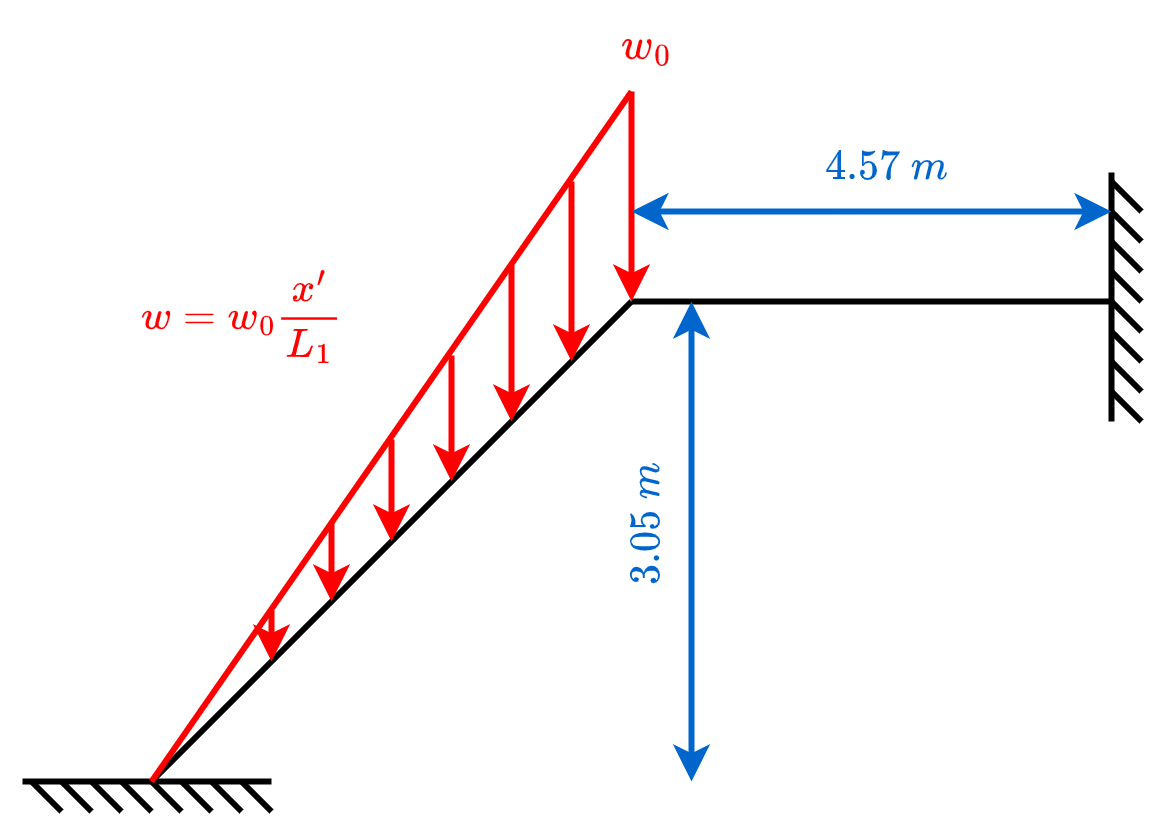

The diagram above was exported from draw.io. Its source (the exported page's mxGraphModel, read from the mxfile embedded in the PNG):
<mxGraphModel dx="474" dy="490" grid="1" gridSize="10" guides="1" tooltips="1" connect="1" arrows="1" fold="1" page="1" pageScale="1" pageWidth="850" pageHeight="1100" background="#ffffff" math="1" shadow="0">
  <root>
    <mxCell id="0" />
    <mxCell id="1" parent="0" />
    <mxCell id="34" value="" style="edgeStyle=none;orthogonalLoop=1;jettySize=auto;html=1;strokeColor=#000000;strokeWidth=2;endArrow=none;endFill=0;" parent="1" edge="1">
      <mxGeometry width="80" relative="1" as="geometry">
        <mxPoint x="320" y="440" as="sourcePoint" />
        <mxPoint x="480" y="440" as="targetPoint" />
        <Array as="points" />
      </mxGeometry>
    </mxCell>
    <mxCell id="35" value="" style="edgeStyle=none;orthogonalLoop=1;jettySize=auto;html=1;strokeColor=#000000;strokeWidth=2;endArrow=none;endFill=0;" parent="1" edge="1">
      <mxGeometry width="80" relative="1" as="geometry">
        <mxPoint x="160" y="600" as="sourcePoint" />
        <mxPoint x="320" y="440" as="targetPoint" />
        <Array as="points" />
      </mxGeometry>
    </mxCell>
    <mxCell id="36" value="" style="edgeStyle=none;orthogonalLoop=1;jettySize=auto;html=1;strokeColor=#000000;strokeWidth=2;endArrow=none;endFill=0;" parent="1" edge="1">
      <mxGeometry width="80" relative="1" as="geometry">
        <mxPoint x="480" y="397" as="sourcePoint" />
        <mxPoint x="480" y="480" as="targetPoint" />
        <Array as="points" />
      </mxGeometry>
    </mxCell>
    <mxCell id="37" value="" style="edgeStyle=none;orthogonalLoop=1;jettySize=auto;html=1;strokeColor=#000000;strokeWidth=2;endArrow=none;endFill=0;" parent="1" edge="1">
      <mxGeometry width="80" relative="1" as="geometry">
        <mxPoint x="117" y="600" as="sourcePoint" />
        <mxPoint x="200" y="600" as="targetPoint" />
        <Array as="points" />
      </mxGeometry>
    </mxCell>
    <mxCell id="38" value="" style="edgeStyle=none;orthogonalLoop=1;jettySize=auto;html=1;strokeColor=#000000;strokeWidth=2;endArrow=none;endFill=0;" parent="1" edge="1">
      <mxGeometry width="80" relative="1" as="geometry">
        <mxPoint x="130" y="600" as="sourcePoint" />
        <mxPoint x="140" y="610" as="targetPoint" />
        <Array as="points" />
      </mxGeometry>
    </mxCell>
    <mxCell id="39" value="" style="edgeStyle=none;orthogonalLoop=1;jettySize=auto;html=1;strokeColor=#000000;strokeWidth=2;endArrow=none;endFill=0;" parent="1" edge="1">
      <mxGeometry width="80" relative="1" as="geometry">
        <mxPoint x="150" y="600" as="sourcePoint" />
        <mxPoint x="160" y="610" as="targetPoint" />
        <Array as="points" />
      </mxGeometry>
    </mxCell>
    <mxCell id="40" value="" style="edgeStyle=none;orthogonalLoop=1;jettySize=auto;html=1;strokeColor=#000000;strokeWidth=2;endArrow=none;endFill=0;" parent="1" edge="1">
      <mxGeometry width="80" relative="1" as="geometry">
        <mxPoint x="170" y="600" as="sourcePoint" />
        <mxPoint x="180" y="610" as="targetPoint" />
        <Array as="points" />
      </mxGeometry>
    </mxCell>
    <mxCell id="41" value="" style="edgeStyle=none;orthogonalLoop=1;jettySize=auto;html=1;strokeColor=#000000;strokeWidth=2;endArrow=none;endFill=0;" parent="1" edge="1">
      <mxGeometry width="80" relative="1" as="geometry">
        <mxPoint x="190" y="600" as="sourcePoint" />
        <mxPoint x="200" y="610" as="targetPoint" />
        <Array as="points" />
      </mxGeometry>
    </mxCell>
    <mxCell id="42" value="" style="edgeStyle=none;orthogonalLoop=1;jettySize=auto;html=1;strokeColor=#000000;strokeWidth=2;endArrow=none;endFill=0;" parent="1" edge="1">
      <mxGeometry width="80" relative="1" as="geometry">
        <mxPoint x="140" y="600" as="sourcePoint" />
        <mxPoint x="150" y="610" as="targetPoint" />
        <Array as="points" />
      </mxGeometry>
    </mxCell>
    <mxCell id="43" value="" style="edgeStyle=none;orthogonalLoop=1;jettySize=auto;html=1;strokeColor=#000000;strokeWidth=2;endArrow=none;endFill=0;" parent="1" edge="1">
      <mxGeometry width="80" relative="1" as="geometry">
        <mxPoint x="160" y="600" as="sourcePoint" />
        <mxPoint x="170" y="610" as="targetPoint" />
        <Array as="points" />
      </mxGeometry>
    </mxCell>
    <mxCell id="44" value="" style="edgeStyle=none;orthogonalLoop=1;jettySize=auto;html=1;strokeColor=#000000;strokeWidth=2;endArrow=none;endFill=0;" parent="1" edge="1">
      <mxGeometry width="80" relative="1" as="geometry">
        <mxPoint x="180" y="600" as="sourcePoint" />
        <mxPoint x="190" y="610" as="targetPoint" />
        <Array as="points" />
      </mxGeometry>
    </mxCell>
    <mxCell id="45" value="" style="edgeStyle=none;orthogonalLoop=1;jettySize=auto;html=1;strokeColor=#000000;strokeWidth=2;endArrow=none;endFill=0;" parent="1" edge="1">
      <mxGeometry width="80" relative="1" as="geometry">
        <mxPoint x="120" y="600" as="sourcePoint" />
        <mxPoint x="130" y="610" as="targetPoint" />
        <Array as="points" />
      </mxGeometry>
    </mxCell>
    <mxCell id="55" value="" style="edgeStyle=none;orthogonalLoop=1;jettySize=auto;html=1;strokeColor=#000000;strokeWidth=2;endArrow=none;endFill=0;" parent="1" edge="1">
      <mxGeometry width="80" relative="1" as="geometry">
        <mxPoint x="480" y="400" as="sourcePoint" />
        <mxPoint x="490" y="410" as="targetPoint" />
        <Array as="points" />
      </mxGeometry>
    </mxCell>
    <mxCell id="56" value="" style="edgeStyle=none;orthogonalLoop=1;jettySize=auto;html=1;strokeColor=#000000;strokeWidth=2;endArrow=none;endFill=0;" parent="1" edge="1">
      <mxGeometry width="80" relative="1" as="geometry">
        <mxPoint x="480" y="410" as="sourcePoint" />
        <mxPoint x="490" y="420" as="targetPoint" />
        <Array as="points" />
      </mxGeometry>
    </mxCell>
    <mxCell id="57" value="" style="edgeStyle=none;orthogonalLoop=1;jettySize=auto;html=1;strokeColor=#000000;strokeWidth=2;endArrow=none;endFill=0;" parent="1" edge="1">
      <mxGeometry width="80" relative="1" as="geometry">
        <mxPoint x="480" y="420" as="sourcePoint" />
        <mxPoint x="490" y="430" as="targetPoint" />
        <Array as="points" />
      </mxGeometry>
    </mxCell>
    <mxCell id="58" value="" style="edgeStyle=none;orthogonalLoop=1;jettySize=auto;html=1;strokeColor=#000000;strokeWidth=2;endArrow=none;endFill=0;" parent="1" edge="1">
      <mxGeometry width="80" relative="1" as="geometry">
        <mxPoint x="480" y="430" as="sourcePoint" />
        <mxPoint x="490" y="440" as="targetPoint" />
        <Array as="points" />
      </mxGeometry>
    </mxCell>
    <mxCell id="59" value="" style="edgeStyle=none;orthogonalLoop=1;jettySize=auto;html=1;strokeColor=#000000;strokeWidth=2;endArrow=none;endFill=0;" parent="1" edge="1">
      <mxGeometry width="80" relative="1" as="geometry">
        <mxPoint x="480" y="440" as="sourcePoint" />
        <mxPoint x="490" y="450" as="targetPoint" />
        <Array as="points" />
      </mxGeometry>
    </mxCell>
    <mxCell id="60" value="" style="edgeStyle=none;orthogonalLoop=1;jettySize=auto;html=1;strokeColor=#000000;strokeWidth=2;endArrow=none;endFill=0;" parent="1" edge="1">
      <mxGeometry width="80" relative="1" as="geometry">
        <mxPoint x="480" y="450" as="sourcePoint" />
        <mxPoint x="490" y="460" as="targetPoint" />
        <Array as="points" />
      </mxGeometry>
    </mxCell>
    <mxCell id="61" value="" style="edgeStyle=none;orthogonalLoop=1;jettySize=auto;html=1;strokeColor=#000000;strokeWidth=2;endArrow=none;endFill=0;" parent="1" edge="1">
      <mxGeometry width="80" relative="1" as="geometry">
        <mxPoint x="480" y="460" as="sourcePoint" />
        <mxPoint x="490" y="470" as="targetPoint" />
        <Array as="points" />
      </mxGeometry>
    </mxCell>
    <mxCell id="62" value="" style="edgeStyle=none;orthogonalLoop=1;jettySize=auto;html=1;strokeColor=#000000;strokeWidth=2;endArrow=none;endFill=0;" parent="1" edge="1">
      <mxGeometry width="80" relative="1" as="geometry">
        <mxPoint x="480" y="470" as="sourcePoint" />
        <mxPoint x="490" y="480" as="targetPoint" />
        <Array as="points" />
      </mxGeometry>
    </mxCell>
    <mxCell id="63" value="" style="edgeStyle=none;orthogonalLoop=1;jettySize=auto;html=1;strokeColor=#FF0000;strokeWidth=2;endArrow=none;endFill=0;" parent="1" edge="1">
      <mxGeometry width="80" relative="1" as="geometry">
        <mxPoint x="160" y="600" as="sourcePoint" />
        <mxPoint x="320" y="370" as="targetPoint" />
        <Array as="points" />
      </mxGeometry>
    </mxCell>
    <mxCell id="64" value="" style="edgeStyle=none;orthogonalLoop=1;jettySize=auto;html=1;strokeColor=#FF0000;strokeWidth=2;endArrow=classic;endFill=1;" parent="1" edge="1">
      <mxGeometry width="80" relative="1" as="geometry">
        <mxPoint x="320" y="370" as="sourcePoint" />
        <mxPoint x="320" y="440" as="targetPoint" />
        <Array as="points" />
      </mxGeometry>
    </mxCell>
    <mxCell id="65" value="" style="edgeStyle=none;orthogonalLoop=1;jettySize=auto;html=1;strokeColor=#FF0000;strokeWidth=2;endArrow=classic;endFill=1;" parent="1" edge="1">
      <mxGeometry width="80" relative="1" as="geometry">
        <mxPoint x="300" y="400" as="sourcePoint" />
        <mxPoint x="300" y="460" as="targetPoint" />
        <Array as="points" />
      </mxGeometry>
    </mxCell>
    <mxCell id="66" value="" style="edgeStyle=none;orthogonalLoop=1;jettySize=auto;html=1;strokeColor=#FF0000;strokeWidth=2;endArrow=classic;endFill=1;" parent="1" edge="1">
      <mxGeometry width="80" relative="1" as="geometry">
        <mxPoint x="280" y="428" as="sourcePoint" />
        <mxPoint x="280" y="480" as="targetPoint" />
        <Array as="points" />
      </mxGeometry>
    </mxCell>
    <mxCell id="67" value="" style="edgeStyle=none;orthogonalLoop=1;jettySize=auto;html=1;strokeColor=#FF0000;strokeWidth=2;endArrow=classic;endFill=1;" parent="1" edge="1">
      <mxGeometry width="80" relative="1" as="geometry">
        <mxPoint x="260" y="458" as="sourcePoint" />
        <mxPoint x="260" y="500" as="targetPoint" />
        <Array as="points" />
      </mxGeometry>
    </mxCell>
    <mxCell id="68" value="" style="edgeStyle=none;orthogonalLoop=1;jettySize=auto;html=1;strokeColor=#FF0000;strokeWidth=2;endArrow=classic;endFill=1;" parent="1" edge="1">
      <mxGeometry width="80" relative="1" as="geometry">
        <mxPoint x="240" y="486" as="sourcePoint" />
        <mxPoint x="240" y="520" as="targetPoint" />
        <Array as="points" />
      </mxGeometry>
    </mxCell>
    <mxCell id="69" value="" style="edgeStyle=none;orthogonalLoop=1;jettySize=auto;html=1;strokeColor=#FF0000;strokeWidth=2;endArrow=classic;endFill=1;" parent="1" edge="1">
      <mxGeometry width="80" relative="1" as="geometry">
        <mxPoint x="220" y="514" as="sourcePoint" />
        <mxPoint x="220" y="540" as="targetPoint" />
        <Array as="points" />
      </mxGeometry>
    </mxCell>
    <mxCell id="70" value="" style="edgeStyle=none;orthogonalLoop=1;jettySize=auto;html=1;strokeColor=#FF0000;strokeWidth=2;endArrow=classic;endFill=1;" parent="1" edge="1">
      <mxGeometry width="80" relative="1" as="geometry">
        <mxPoint x="200" y="543" as="sourcePoint" />
        <mxPoint x="200" y="560" as="targetPoint" />
        <Array as="points" />
      </mxGeometry>
    </mxCell>
    <mxCell id="71" value="" style="edgeStyle=none;orthogonalLoop=1;jettySize=auto;html=1;strokeColor=#0066CC;strokeWidth=2;endArrow=classic;endFill=1;startArrow=classic;startFill=1;" parent="1" edge="1">
      <mxGeometry width="80" relative="1" as="geometry">
        <mxPoint x="320" y="410" as="sourcePoint" />
        <mxPoint x="480" y="410" as="targetPoint" />
        <Array as="points" />
      </mxGeometry>
    </mxCell>
    <mxCell id="72" value="" style="edgeStyle=none;orthogonalLoop=1;jettySize=auto;html=1;strokeColor=#0066CC;strokeWidth=2;endArrow=classic;endFill=1;startArrow=classic;startFill=1;" parent="1" edge="1">
      <mxGeometry width="80" relative="1" as="geometry">
        <mxPoint x="339.9999999999999" y="440" as="sourcePoint" />
        <mxPoint x="340" y="600" as="targetPoint" />
        <Array as="points" />
      </mxGeometry>
    </mxCell>
    <mxCell id="73" value="&lt;font color=&quot;#0066cc&quot;&gt;$$4.57 \ m$$&lt;/font&gt;" style="text;html=1;align=center;verticalAlign=middle;resizable=0;points=[];autosize=1;strokeColor=none;fillColor=none;" parent="1" vertex="1">
      <mxGeometry x="360" y="380" width="90" height="30" as="geometry" />
    </mxCell>
    <mxCell id="74" value="&lt;font color=&quot;#0066cc&quot;&gt;$$3.05 \ m$$&lt;/font&gt;" style="text;html=1;align=center;verticalAlign=middle;resizable=0;points=[];autosize=1;strokeColor=none;fillColor=none;rotation=-90;" parent="1" vertex="1">
      <mxGeometry x="280" y="500" width="90" height="30" as="geometry" />
    </mxCell>
    <mxCell id="75" value="&lt;font color=&quot;#ff0000&quot;&gt;$$w_0$$&lt;/font&gt;" style="text;html=1;align=center;verticalAlign=middle;resizable=0;points=[];autosize=1;strokeColor=none;fillColor=none;rotation=0;" parent="1" vertex="1">
      <mxGeometry x="290" y="340" width="70" height="30" as="geometry" />
    </mxCell>
    <mxCell id="76" value="&lt;font color=&quot;#ff0000&quot;&gt;$$w=w_0\frac{x'}{L_1}$$&lt;/font&gt;" style="text;html=1;align=center;verticalAlign=middle;resizable=0;points=[];autosize=1;strokeColor=none;fillColor=none;rotation=0;" vertex="1" parent="1">
      <mxGeometry x="110" y="430" width="160" height="30" as="geometry" />
    </mxCell>
  </root>
</mxGraphModel>